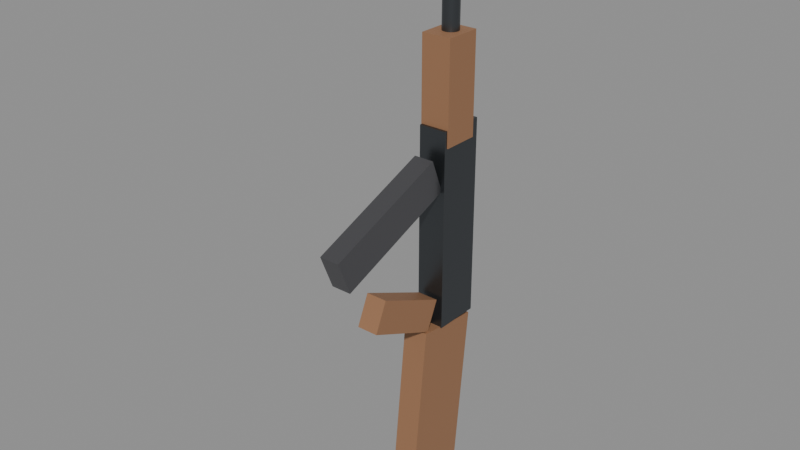 # Source: AK47_Rifle.blend  (saved by Blender 5.2.44; exported with 4.5.12 LTS)
import bpy
from mathutils import Matrix  # noqa: F401  (used for matrix-valued properties, if any)

bpy.ops.wm.read_factory_settings(use_empty=True)
scene = bpy.context.scene
scene.name = 'Scene'

# ---- materials (node trees are filled in below, after node groups)
mat_mat_ak_metal = bpy.data.materials.new('Mat_AK_Metal')
mat_mat_ak_wood = bpy.data.materials.new('Mat_AK_Wood')
mat_mat_ak_mag = bpy.data.materials.new('Mat_AK_Mag')

# ---- material node trees
mat_mat_ak_metal.use_nodes = True; mat_mat_ak_metal.node_tree.nodes.clear()
_N = mat_mat_ak_metal.node_tree.nodes; _L = mat_mat_ak_metal.node_tree.links
n0 = _N.new('ShaderNodeBsdfPrincipled'); n0.name = 'Principled BSDF'; n0.location = (-200, 100)
n0.inputs[0].default_value = (0.1, 0.11, 0.12, 1.0)
n0.inputs[1].default_value = 0.9
n0.inputs[2].default_value = 0.35
n0.inputs[10].default_value = 0.005
n1 = _N.new('ShaderNodeOutputMaterial'); n1.name = 'Material Output'; n1.location = (200, 100)
_L.new(n0.outputs[0], n1.inputs[0])
n1.is_active_output = True
mat_mat_ak_wood.use_nodes = True; mat_mat_ak_wood.node_tree.nodes.clear()
_N = mat_mat_ak_wood.node_tree.nodes; _L = mat_mat_ak_wood.node_tree.links
n0 = _N.new('ShaderNodeBsdfPrincipled'); n0.name = 'Principled BSDF'; n0.location = (-200, 100)
n0.inputs[0].default_value = (0.32, 0.16, 0.08, 1.0)
n0.inputs[1].default_value = 0.05
n0.inputs[2].default_value = 0.6
n0.inputs[10].default_value = 0.005
n1 = _N.new('ShaderNodeOutputMaterial'); n1.name = 'Material Output'; n1.location = (200, 100)
_L.new(n0.outputs[0], n1.inputs[0])
n1.is_active_output = True
mat_mat_ak_mag.use_nodes = True; mat_mat_ak_mag.node_tree.nodes.clear()
_N = mat_mat_ak_mag.node_tree.nodes; _L = mat_mat_ak_mag.node_tree.links
n0 = _N.new('ShaderNodeBsdfPrincipled'); n0.name = 'Principled BSDF'; n0.location = (-200, 100)
n0.inputs[0].default_value = (0.14, 0.14, 0.15, 1.0)
n0.inputs[1].default_value = 0.75
n0.inputs[2].default_value = 0.4
n0.inputs[10].default_value = 0.005
n1 = _N.new('ShaderNodeOutputMaterial'); n1.name = 'Material Output'; n1.location = (200, 100)
_L.new(n0.outputs[0], n1.inputs[0])
n1.is_active_output = True

# ---- meshes
me_cube = bpy.data.meshes.new('Cube')
me_cube.from_pydata([(-0.5, -0.5, -0.5), (-0.5, -0.5, 0.5), (-0.5, 0.5, -0.5), (-0.5, 0.5, 0.5), (0.5, -0.5, -0.5), (0.5, -0.5, 0.5), (0.5, 0.5, -0.5), (0.5, 0.5, 0.5)], [], [(0, 1, 3, 2), (2, 3, 7, 6), (6, 7, 5, 4), (4, 5, 1, 0), (2, 6, 4, 0), (7, 3, 1, 5)])
_uv = me_cube.uv_layers.new(name='UVMap')
_uv.uv.foreach_set('vector', [0.375, 0.0, 0.625, 0.0, 0.625, 0.25, 0.375, 0.25, 0.375, 0.25, 0.625, 0.25, 0.625, 0.5, 0.375, 0.5, 0.375, 0.5, 0.625, 0.5, 0.625, 0.75, 0.375, 0.75, 0.375, 0.75, 0.625, 0.75, 0.625, 1.0, 0.375, 1.0, 0.125, 0.5, 0.375, 0.5, 0.375, 0.75, 0.125, 0.75, 0.625, 0.5, 0.875, 0.5, 0.875, 0.75, 0.625, 0.75])
me_cube.materials.append(mat_mat_ak_metal)
me_cube.update()
me_cylinder = bpy.data.meshes.new('Cylinder')
me_cylinder.from_pydata([(0.0, 0.012, -0.14), (0.0, 0.012, 0.14), (0.002341, 0.01177, -0.14), (0.002341, 0.01177, 0.14), (0.004592, 0.01109, -0.14), (0.004592, 0.01109, 0.14), (0.006667, 0.009978, -0.14), (0.006667, 0.009978, 0.14), (0.008485, 0.008485, -0.14), (0.008485, 0.008485, 0.14), (0.009978, 0.006667, -0.14), (0.009978, 0.006667, 0.14), (0.01109, 0.004592, -0.14), (0.01109, 0.004592, 0.14), (0.01177, 0.002341, -0.14), (0.01177, 0.002341, 0.14), (0.012, 0.0, -0.14), (0.012, 0.0, 0.14), (0.01177, -0.002341, -0.14), (0.01177, -0.002341, 0.14), (0.01109, -0.004592, -0.14), (0.01109, -0.004592, 0.14), (0.009978, -0.006667, -0.14), (0.009978, -0.006667, 0.14), (0.008485, -0.008485, -0.14), (0.008485, -0.008485, 0.14), (0.006667, -0.009978, -0.14), (0.006667, -0.009978, 0.14), (0.004592, -0.01109, -0.14), (0.004592, -0.01109, 0.14), (0.002341, -0.01177, -0.14), (0.002341, -0.01177, 0.14), (0.0, -0.012, -0.14), (0.0, -0.012, 0.14), (-0.002341, -0.01177, -0.14), (-0.002341, -0.01177, 0.14), (-0.004592, -0.01109, -0.14), (-0.004592, -0.01109, 0.14), (-0.006667, -0.009978, -0.14), (-0.006667, -0.009978, 0.14), (-0.008485, -0.008485, -0.14), (-0.008485, -0.008485, 0.14), (-0.009978, -0.006667, -0.14), (-0.009978, -0.006667, 0.14), (-0.01109, -0.004592, -0.14), (-0.01109, -0.004592, 0.14), (-0.01177, -0.002341, -0.14), (-0.01177, -0.002341, 0.14), (-0.012, 0.0, -0.14), (-0.012, 0.0, 0.14), (-0.01177, 0.002341, -0.14), (-0.01177, 0.002341, 0.14), (-0.01109, 0.004592, -0.14), (-0.01109, 0.004592, 0.14), (-0.009978, 0.006667, -0.14), (-0.009978, 0.006667, 0.14), (-0.008485, 0.008485, -0.14), (-0.008485, 0.008485, 0.14), (-0.006667, 0.009978, -0.14), (-0.006667, 0.009978, 0.14), (-0.004592, 0.01109, -0.14), (-0.004592, 0.01109, 0.14), (-0.002341, 0.01177, -0.14), (-0.002341, 0.01177, 0.14)], [], [(0, 1, 3, 2), (2, 3, 5, 4), (4, 5, 7, 6), (6, 7, 9, 8), (8, 9, 11, 10), (10, 11, 13, 12), (12, 13, 15, 14), (14, 15, 17, 16), (16, 17, 19, 18), (18, 19, 21, 20), (20, 21, 23, 22), (22, 23, 25, 24), (24, 25, 27, 26), (26, 27, 29, 28), (28, 29, 31, 30), (30, 31, 33, 32), (32, 33, 35, 34), (34, 35, 37, 36), (36, 37, 39, 38), (38, 39, 41, 40), (40, 41, 43, 42), (42, 43, 45, 44), (44, 45, 47, 46), (46, 47, 49, 48), (48, 49, 51, 50), (50, 51, 53, 52), (52, 53, 55, 54), (54, 55, 57, 56), (56, 57, 59, 58), (58, 59, 61, 60), (3, 1, 63, 61, 59, 57, 55, 53, 51, 49, 47, 45, 43, 41, 39, 37, 35, 33, 31, 29, 27, 25, 23, 21, 19, 17, 15, 13, 11, 9, 7, 5), (60, 61, 63, 62), (62, 63, 1, 0), (0, 2, 4, 6, 8, 10, 12, 14, 16, 18, 20, 22, 24, 26, 28, 30, 32, 34, 36, 38, 40, 42, 44, 46, 48, 50, 52, 54, 56, 58, 60, 62)])
_uv = me_cylinder.uv_layers.new(name='UVMap')
_uv.uv.foreach_set('vector', [1.0, 0.5, 1.0, 1.0, 0.9688, 1.0, 0.9688, 0.5, 0.9688, 0.5, 0.9688, 1.0, 0.9375, 1.0, 0.9375, 0.5, 0.9375, 0.5, 0.9375, 1.0, 0.9062, 1.0, 0.9062, 0.5, 0.9062, 0.5, 0.9062, 1.0, 0.875, 1.0, 0.875, 0.5, 0.875, 0.5, 0.875, 1.0, 0.8438, 1.0, 0.8438, 0.5, 0.8438, 0.5, 0.8438, 1.0, 0.8125, 1.0, 0.8125, 0.5, 0.8125, 0.5, 0.8125, 1.0, 0.7812, 1.0, 0.7812, 0.5, 0.7812, 0.5, 0.7812, 1.0, 0.75, 1.0, 0.75, 0.5, 0.75, 0.5, 0.75, 1.0, 0.7188, 1.0, 0.7188, 0.5, 0.7188, 0.5, 0.7188, 1.0, 0.6875, 1.0, 0.6875, 0.5, 0.6875, 0.5, 0.6875, 1.0, 0.6562, 1.0, 0.6562, 0.5, 0.6562, 0.5, 0.6562, 1.0, 0.625, 1.0, 0.625, 0.5, 0.625, 0.5, 0.625, 1.0, 0.5938, 1.0, 0.5938, 0.5, 0.5938, 0.5, 0.5938, 1.0, 0.5625, 1.0, 0.5625, 0.5, 0.5625, 0.5, 0.5625, 1.0, 0.5312, 1.0, 0.5312, 0.5, 0.5312, 0.5, 0.5312, 1.0, 0.5, 1.0, 0.5, 0.5, 0.5, 0.5, 0.5, 1.0, 0.4688, 1.0, 0.4688, 0.5, 0.4688, 0.5, 0.4688, 1.0, 0.4375, 1.0, 0.4375, 0.5, 0.4375, 0.5, 0.4375, 1.0, 0.4062, 1.0, 0.4062, 0.5, 0.4062, 0.5, 0.4062, 1.0, 0.375, 1.0, 0.375, 0.5, 0.375, 0.5, 0.375, 1.0, 0.3438, 1.0, 0.3438, 0.5, 0.3438, 0.5, 0.3438, 1.0, 0.3125, 1.0, 0.3125, 0.5, 0.3125, 0.5, 0.3125, 1.0, 0.2812, 1.0, 0.2812, 0.5, 0.2812, 0.5, 0.2812, 1.0, 0.25, 1.0, 0.25, 0.5, 0.25, 0.5, 0.25, 1.0, 0.2188, 1.0, 0.2188, 0.5, 0.2188, 0.5, 0.2188, 1.0, 0.1875, 1.0, 0.1875, 0.5, 0.1875, 0.5, 0.1875, 1.0, 0.1562, 1.0, 0.1562, 0.5, 0.1562, 0.5, 0.1562, 1.0, 0.125, 1.0, 0.125, 0.5, 0.125, 0.5, 0.125, 1.0, 0.09375, 1.0, 0.09375, 0.5, 0.09375, 0.5, 0.09375, 1.0, 0.0625, 1.0, 0.0625, 0.5, 0.2968, 0.4854, 0.25, 0.49, 0.2032, 0.4854, 0.1582, 0.4717, 0.1167, 0.4496, 0.08029, 0.4197, 0.05045, 0.3833, 0.02827, 0.3418, 0.01461, 0.2968, 0.01, 0.25, 0.01461, 0.2032, 0.02827, 0.1582, 0.05045, 0.1167, 0.08029, 0.08029, 0.1167, 0.05045, 0.1582, 0.02827, 0.2032, 0.01461, 0.25, 0.01, 0.2968, 0.01461, 0.3418, 0.02827, 0.3833, 0.05045, 0.4197, 0.08029, 0.4496, 0.1167, 0.4717, 0.1582, 0.4854, 0.2032, 0.49, 0.25, 0.4854, 0.2968, 0.4717, 0.3418, 0.4496, 0.3833, 0.4197, 0.4197, 0.3833, 0.4496, 0.3418, 0.4717, 0.0625, 0.5, 0.0625, 1.0, 0.03125, 1.0, 0.03125, 0.5, 0.03125, 0.5, 0.03125, 1.0, 0.0, 1.0, 0.0, 0.5, 0.75, 0.49, 0.7968, 0.4854, 0.8418, 0.4717, 0.8833, 0.4496, 0.9197, 0.4197, 0.9496, 0.3833, 0.9717, 0.3418, 0.9854, 0.2968, 0.99, 0.25, 0.9854, 0.2032, 0.9717, 0.1582, 0.9496, 0.1167, 0.9197, 0.08029, 0.8833, 0.05045, 0.8418, 0.02827, 0.7968, 0.01461, 0.75, 0.01, 0.7032, 0.01461, 0.6582, 0.02827, 0.6167, 0.05045, 0.5803, 0.08029, 0.5504, 0.1167, 0.5283, 0.1582, 0.5146, 0.2032, 0.51, 0.25, 0.5146, 0.2968, 0.5283, 0.3418, 0.5504, 0.3833, 0.5803, 0.4197, 0.6167, 0.4496, 0.6582, 0.4717, 0.7032, 0.4854])
me_cylinder.materials.append(mat_mat_ak_metal)
me_cylinder.update()
me_cylinder_001 = bpy.data.meshes.new('Cylinder.001')
me_cylinder_001.from_pydata([(0.0, 0.014, -0.0225), (0.0, 0.014, 0.0225), (0.002731, 0.01373, -0.0225), (0.002731, 0.01373, 0.0225), (0.005358, 0.01293, -0.0225), (0.005358, 0.01293, 0.0225), (0.007778, 0.01164, -0.0225), (0.007778, 0.01164, 0.0225), (0.009899, 0.009899, -0.0225), (0.009899, 0.009899, 0.0225), (0.01164, 0.007778, -0.0225), (0.01164, 0.007778, 0.0225), (0.01293, 0.005358, -0.0225), (0.01293, 0.005358, 0.0225), (0.01373, 0.002731, -0.0225), (0.01373, 0.002731, 0.0225), (0.014, 0.0, -0.0225), (0.014, 0.0, 0.0225), (0.01373, -0.002731, -0.0225), (0.01373, -0.002731, 0.0225), (0.01293, -0.005358, -0.0225), (0.01293, -0.005358, 0.0225), (0.01164, -0.007778, -0.0225), (0.01164, -0.007778, 0.0225), (0.009899, -0.009899, -0.0225), (0.009899, -0.009899, 0.0225), (0.007778, -0.01164, -0.0225), (0.007778, -0.01164, 0.0225), (0.005358, -0.01293, -0.0225), (0.005358, -0.01293, 0.0225), (0.002731, -0.01373, -0.0225), (0.002731, -0.01373, 0.0225), (0.0, -0.014, -0.0225), (0.0, -0.014, 0.0225), (-0.002731, -0.01373, -0.0225), (-0.002731, -0.01373, 0.0225), (-0.005358, -0.01293, -0.0225), (-0.005358, -0.01293, 0.0225), (-0.007778, -0.01164, -0.0225), (-0.007778, -0.01164, 0.0225), (-0.009899, -0.009899, -0.0225), (-0.009899, -0.009899, 0.0225), (-0.01164, -0.007778, -0.0225), (-0.01164, -0.007778, 0.0225), (-0.01293, -0.005358, -0.0225), (-0.01293, -0.005358, 0.0225), (-0.01373, -0.002731, -0.0225), (-0.01373, -0.002731, 0.0225), (-0.014, 0.0, -0.0225), (-0.014, 0.0, 0.0225), (-0.01373, 0.002731, -0.0225), (-0.01373, 0.002731, 0.0225), (-0.01293, 0.005358, -0.0225), (-0.01293, 0.005358, 0.0225), (-0.01164, 0.007778, -0.0225), (-0.01164, 0.007778, 0.0225), (-0.009899, 0.009899, -0.0225), (-0.009899, 0.009899, 0.0225), (-0.007778, 0.01164, -0.0225), (-0.007778, 0.01164, 0.0225), (-0.005358, 0.01293, -0.0225), (-0.005358, 0.01293, 0.0225), (-0.002731, 0.01373, -0.0225), (-0.002731, 0.01373, 0.0225)], [], [(0, 1, 3, 2), (2, 3, 5, 4), (4, 5, 7, 6), (6, 7, 9, 8), (8, 9, 11, 10), (10, 11, 13, 12), (12, 13, 15, 14), (14, 15, 17, 16), (16, 17, 19, 18), (18, 19, 21, 20), (20, 21, 23, 22), (22, 23, 25, 24), (24, 25, 27, 26), (26, 27, 29, 28), (28, 29, 31, 30), (30, 31, 33, 32), (32, 33, 35, 34), (34, 35, 37, 36), (36, 37, 39, 38), (38, 39, 41, 40), (40, 41, 43, 42), (42, 43, 45, 44), (44, 45, 47, 46), (46, 47, 49, 48), (48, 49, 51, 50), (50, 51, 53, 52), (52, 53, 55, 54), (54, 55, 57, 56), (56, 57, 59, 58), (58, 59, 61, 60), (3, 1, 63, 61, 59, 57, 55, 53, 51, 49, 47, 45, 43, 41, 39, 37, 35, 33, 31, 29, 27, 25, 23, 21, 19, 17, 15, 13, 11, 9, 7, 5), (60, 61, 63, 62), (62, 63, 1, 0), (0, 2, 4, 6, 8, 10, 12, 14, 16, 18, 20, 22, 24, 26, 28, 30, 32, 34, 36, 38, 40, 42, 44, 46, 48, 50, 52, 54, 56, 58, 60, 62)])
_uv = me_cylinder_001.uv_layers.new(name='UVMap')
_uv.uv.foreach_set('vector', [1.0, 0.5, 1.0, 1.0, 0.9688, 1.0, 0.9688, 0.5, 0.9688, 0.5, 0.9688, 1.0, 0.9375, 1.0, 0.9375, 0.5, 0.9375, 0.5, 0.9375, 1.0, 0.9062, 1.0, 0.9062, 0.5, 0.9062, 0.5, 0.9062, 1.0, 0.875, 1.0, 0.875, 0.5, 0.875, 0.5, 0.875, 1.0, 0.8438, 1.0, 0.8438, 0.5, 0.8438, 0.5, 0.8438, 1.0, 0.8125, 1.0, 0.8125, 0.5, 0.8125, 0.5, 0.8125, 1.0, 0.7812, 1.0, 0.7812, 0.5, 0.7812, 0.5, 0.7812, 1.0, 0.75, 1.0, 0.75, 0.5, 0.75, 0.5, 0.75, 1.0, 0.7188, 1.0, 0.7188, 0.5, 0.7188, 0.5, 0.7188, 1.0, 0.6875, 1.0, 0.6875, 0.5, 0.6875, 0.5, 0.6875, 1.0, 0.6562, 1.0, 0.6562, 0.5, 0.6562, 0.5, 0.6562, 1.0, 0.625, 1.0, 0.625, 0.5, 0.625, 0.5, 0.625, 1.0, 0.5938, 1.0, 0.5938, 0.5, 0.5938, 0.5, 0.5938, 1.0, 0.5625, 1.0, 0.5625, 0.5, 0.5625, 0.5, 0.5625, 1.0, 0.5312, 1.0, 0.5312, 0.5, 0.5312, 0.5, 0.5312, 1.0, 0.5, 1.0, 0.5, 0.5, 0.5, 0.5, 0.5, 1.0, 0.4688, 1.0, 0.4688, 0.5, 0.4688, 0.5, 0.4688, 1.0, 0.4375, 1.0, 0.4375, 0.5, 0.4375, 0.5, 0.4375, 1.0, 0.4062, 1.0, 0.4062, 0.5, 0.4062, 0.5, 0.4062, 1.0, 0.375, 1.0, 0.375, 0.5, 0.375, 0.5, 0.375, 1.0, 0.3438, 1.0, 0.3438, 0.5, 0.3438, 0.5, 0.3438, 1.0, 0.3125, 1.0, 0.3125, 0.5, 0.3125, 0.5, 0.3125, 1.0, 0.2812, 1.0, 0.2812, 0.5, 0.2812, 0.5, 0.2812, 1.0, 0.25, 1.0, 0.25, 0.5, 0.25, 0.5, 0.25, 1.0, 0.2188, 1.0, 0.2188, 0.5, 0.2188, 0.5, 0.2188, 1.0, 0.1875, 1.0, 0.1875, 0.5, 0.1875, 0.5, 0.1875, 1.0, 0.1562, 1.0, 0.1562, 0.5, 0.1562, 0.5, 0.1562, 1.0, 0.125, 1.0, 0.125, 0.5, 0.125, 0.5, 0.125, 1.0, 0.09375, 1.0, 0.09375, 0.5, 0.09375, 0.5, 0.09375, 1.0, 0.0625, 1.0, 0.0625, 0.5, 0.2968, 0.4854, 0.25, 0.49, 0.2032, 0.4854, 0.1582, 0.4717, 0.1167, 0.4496, 0.08029, 0.4197, 0.05045, 0.3833, 0.02827, 0.3418, 0.01461, 0.2968, 0.01, 0.25, 0.01461, 0.2032, 0.02827, 0.1582, 0.05045, 0.1167, 0.08029, 0.08029, 0.1167, 0.05045, 0.1582, 0.02827, 0.2032, 0.01461, 0.25, 0.01, 0.2968, 0.01461, 0.3418, 0.02827, 0.3833, 0.05045, 0.4197, 0.08029, 0.4496, 0.1167, 0.4717, 0.1582, 0.4854, 0.2032, 0.49, 0.25, 0.4854, 0.2968, 0.4717, 0.3418, 0.4496, 0.3833, 0.4197, 0.4197, 0.3833, 0.4496, 0.3418, 0.4717, 0.0625, 0.5, 0.0625, 1.0, 0.03125, 1.0, 0.03125, 0.5, 0.03125, 0.5, 0.03125, 1.0, 0.0, 1.0, 0.0, 0.5, 0.75, 0.49, 0.7968, 0.4854, 0.8418, 0.4717, 0.8833, 0.4496, 0.9197, 0.4197, 0.9496, 0.3833, 0.9717, 0.3418, 0.9854, 0.2968, 0.99, 0.25, 0.9854, 0.2032, 0.9717, 0.1582, 0.9496, 0.1167, 0.9197, 0.08029, 0.8833, 0.05045, 0.8418, 0.02827, 0.7968, 0.01461, 0.75, 0.01, 0.7032, 0.01461, 0.6582, 0.02827, 0.6167, 0.05045, 0.5803, 0.08029, 0.5504, 0.1167, 0.5283, 0.1582, 0.5146, 0.2032, 0.51, 0.25, 0.5146, 0.2968, 0.5283, 0.3418, 0.5504, 0.3833, 0.5803, 0.4197, 0.6167, 0.4496, 0.6582, 0.4717, 0.7032, 0.4854])
me_cylinder_001.materials.append(mat_mat_ak_metal)
me_cylinder_001.update()
me_cube_001 = bpy.data.meshes.new('Cube.001')
me_cube_001.from_pydata([(-0.5, -0.5, -0.5), (-0.5, -0.5, 0.5), (-0.5, 0.5, -0.5), (-0.5, 0.5, 0.5), (0.5, -0.5, -0.5), (0.5, -0.5, 0.5), (0.5, 0.5, -0.5), (0.5, 0.5, 0.5)], [], [(0, 1, 3, 2), (2, 3, 7, 6), (6, 7, 5, 4), (4, 5, 1, 0), (2, 6, 4, 0), (7, 3, 1, 5)])
_uv = me_cube_001.uv_layers.new(name='UVMap')
_uv.uv.foreach_set('vector', [0.375, 0.0, 0.625, 0.0, 0.625, 0.25, 0.375, 0.25, 0.375, 0.25, 0.625, 0.25, 0.625, 0.5, 0.375, 0.5, 0.375, 0.5, 0.625, 0.5, 0.625, 0.75, 0.375, 0.75, 0.375, 0.75, 0.625, 0.75, 0.625, 1.0, 0.375, 1.0, 0.125, 0.5, 0.375, 0.5, 0.375, 0.75, 0.125, 0.75, 0.625, 0.5, 0.875, 0.5, 0.875, 0.75, 0.625, 0.75])
me_cube_001.materials.append(mat_mat_ak_wood)
me_cube_001.update()
me_cube_002 = bpy.data.meshes.new('Cube.002')
me_cube_002.from_pydata([(-0.5, -0.5, -0.5), (-0.5, -0.5, 0.5), (-0.5, 0.5, -0.5), (-0.5, 0.5, 0.5), (0.5, -0.5, -0.5), (0.5, -0.5, 0.5), (0.5, 0.5, -0.5), (0.5, 0.5, 0.5)], [], [(0, 1, 3, 2), (2, 3, 7, 6), (6, 7, 5, 4), (4, 5, 1, 0), (2, 6, 4, 0), (7, 3, 1, 5)])
_uv = me_cube_002.uv_layers.new(name='UVMap')
_uv.uv.foreach_set('vector', [0.375, 0.0, 0.625, 0.0, 0.625, 0.25, 0.375, 0.25, 0.375, 0.25, 0.625, 0.25, 0.625, 0.5, 0.375, 0.5, 0.375, 0.5, 0.625, 0.5, 0.625, 0.75, 0.375, 0.75, 0.375, 0.75, 0.625, 0.75, 0.625, 1.0, 0.375, 1.0, 0.125, 0.5, 0.375, 0.5, 0.375, 0.75, 0.125, 0.75, 0.625, 0.5, 0.875, 0.5, 0.875, 0.75, 0.625, 0.75])
me_cube_002.materials.append(mat_mat_ak_mag)
me_cube_002.update()
me_cube_003 = bpy.data.meshes.new('Cube.003')
me_cube_003.from_pydata([(-0.5, -0.5, -0.5), (-0.5, -0.5, 0.5), (-0.5, 0.5, -0.5), (-0.5, 0.5, 0.5), (0.5, -0.5, -0.5), (0.5, -0.5, 0.5), (0.5, 0.5, -0.5), (0.5, 0.5, 0.5)], [], [(0, 1, 3, 2), (2, 3, 7, 6), (6, 7, 5, 4), (4, 5, 1, 0), (2, 6, 4, 0), (7, 3, 1, 5)])
_uv = me_cube_003.uv_layers.new(name='UVMap')
_uv.uv.foreach_set('vector', [0.375, 0.0, 0.625, 0.0, 0.625, 0.25, 0.375, 0.25, 0.375, 0.25, 0.625, 0.25, 0.625, 0.5, 0.375, 0.5, 0.375, 0.5, 0.625, 0.5, 0.625, 0.75, 0.375, 0.75, 0.375, 0.75, 0.625, 0.75, 0.625, 1.0, 0.375, 1.0, 0.125, 0.5, 0.375, 0.5, 0.375, 0.75, 0.125, 0.75, 0.625, 0.5, 0.875, 0.5, 0.875, 0.75, 0.625, 0.75])
me_cube_003.materials.append(mat_mat_ak_wood)
me_cube_003.update()
me_cube_004 = bpy.data.meshes.new('Cube.004')
me_cube_004.from_pydata([(-0.5, -0.5, -0.5), (-0.5, -0.5, 0.5), (-0.5, 0.5, -0.5), (-0.5, 0.5, 0.5), (0.5, -0.5, -0.5), (0.5, -0.5, 0.5), (0.5, 0.5, -0.5), (0.5, 0.5, 0.5)], [], [(0, 1, 3, 2), (2, 3, 7, 6), (6, 7, 5, 4), (4, 5, 1, 0), (2, 6, 4, 0), (7, 3, 1, 5)])
_uv = me_cube_004.uv_layers.new(name='UVMap')
_uv.uv.foreach_set('vector', [0.375, 0.0, 0.625, 0.0, 0.625, 0.25, 0.375, 0.25, 0.375, 0.25, 0.625, 0.25, 0.625, 0.5, 0.375, 0.5, 0.375, 0.5, 0.625, 0.5, 0.625, 0.75, 0.375, 0.75, 0.375, 0.75, 0.625, 0.75, 0.625, 1.0, 0.375, 1.0, 0.125, 0.5, 0.375, 0.5, 0.375, 0.75, 0.125, 0.75, 0.625, 0.5, 0.875, 0.5, 0.875, 0.75, 0.625, 0.75])
me_cube_004.materials.append(mat_mat_ak_wood)
me_cube_004.update()

# ---- objects
ob_ak47_rifle = bpy.data.objects.new('AK47_Rifle', None)
ob_receiver = bpy.data.objects.new('Receiver', me_cube)
ob_barrel = bpy.data.objects.new('Barrel', me_cylinder)
ob_muzzle_brake = bpy.data.objects.new('Muzzle_Brake', me_cylinder_001)
ob_handguard_wood = bpy.data.objects.new('Handguard_Wood', me_cube_001)
ob_magazine_curved = bpy.data.objects.new('Magazine_Curved', me_cube_002)
ob_stock_wood = bpy.data.objects.new('Stock_Wood', me_cube_003)
ob_pistol_grip_wood = bpy.data.objects.new('Pistol_Grip_Wood', me_cube_004)
ob_muzzlepoint = bpy.data.objects.new('MuzzlePoint', None)

# ---- transforms, parenting, visibility, modifiers, constraints
ob_ak47_rifle.location = (0.0, 0.0, 0.0)
ob_receiver.parent = ob_ak47_rifle
ob_receiver.location = (0.0, 0.015, 0.02)
ob_receiver.scale = (0.042, 0.07, 0.3)
ob_barrel.parent = ob_ak47_rifle
ob_barrel.location = (0.0, 0.015, 0.31)
ob_muzzle_brake.parent = ob_ak47_rifle
ob_muzzle_brake.location = (0.0, 0.015, 0.46)
ob_handguard_wood.parent = ob_ak47_rifle
ob_handguard_wood.location = (0.0, 0.012, 0.22)
ob_handguard_wood.scale = (0.045, 0.055, 0.15)
ob_magazine_curved.parent = ob_ak47_rifle
ob_magazine_curved.location = (0.0, -0.12, 0.07)
ob_magazine_curved.rotation_euler = (0.384, 0.0, 0.0)
ob_magazine_curved.scale = (0.03, 0.2, 0.055)
ob_stock_wood.parent = ob_ak47_rifle
ob_stock_wood.location = (0.0, -0.015, -0.25)
ob_stock_wood.rotation_euler = (-0.1047, 0.0, 0.0)
ob_stock_wood.scale = (0.038, 0.1, 0.24)
ob_pistol_grip_wood.parent = ob_ak47_rifle
ob_pistol_grip_wood.location = (0.0, -0.09, -0.08)
ob_pistol_grip_wood.rotation_euler = (-0.4189, 0.0, 0.0)
ob_pistol_grip_wood.scale = (0.032, 0.12, 0.048)
ob_muzzlepoint.parent = ob_ak47_rifle
ob_muzzlepoint.location = (0.0, 0.015, 0.49)

# ---- collection membership
scene.collection.objects.link(ob_ak47_rifle)
scene.collection.objects.link(ob_receiver)
scene.collection.objects.link(ob_barrel)
scene.collection.objects.link(ob_muzzle_brake)
scene.collection.objects.link(ob_handguard_wood)
scene.collection.objects.link(ob_magazine_curved)
scene.collection.objects.link(ob_stock_wood)
scene.collection.objects.link(ob_pistol_grip_wood)
scene.collection.objects.link(ob_muzzlepoint)

# ---- scene / render settings (as saved in the file)
scene.frame_start = 1; scene.frame_end = 250; scene.frame_set(1)
scene.render.engine = 'BLENDER_EEVEE_NEXT'
scene.render.bake_bias = 0.0
scene.render.bake_samples = 0
scene.render.compositor_device = 'GPU'
scene.eevee.use_volume_custom_range = False
scene.eevee.fast_gi_thickness_near = 0.1
scene.eevee.fast_gi_thickness_far = 0.0
scene.eevee.ray_tracing_options.screen_trace_thickness = 0.1
bpy.context.view_layer.update()

# ---- added for rendering (the .blend has no active camera and no usable light): camera, sun + grey world if the file has none
cam_auto = bpy.data.cameras.new('AutoCamera')
cam_auto.lens = 50.0
cam_auto.sensor_width = 36.0
cam_auto.clip_end = 1000.0
ob_auto_camera = bpy.data.objects.new('AutoCamera', cam_auto)
scene.collection.objects.link(ob_auto_camera)
ob_auto_camera.location = (0.833284, -1.08645, 0.720593)
ob_auto_camera.rotation_euler = (1.09748, -7.21219e-08, 0.694738)
scene.camera = ob_auto_camera
light_auto_sun = bpy.data.lights.new('AutoSun', 'SUN')
light_auto_sun.energy = 3.0
light_auto_sun.angle = 0.0523599
ob_auto_sun = bpy.data.objects.new('AutoSun', light_auto_sun)
scene.collection.objects.link(ob_auto_sun)
ob_auto_sun.rotation_euler = (0.872665, 0.174533, 0.523599)
if scene.world is None:
    world_auto = bpy.data.worlds.new('AutoWorld')
    world_auto.color = (0.3, 0.3, 0.3)
    scene.world = world_auto
bpy.context.view_layer.update()
